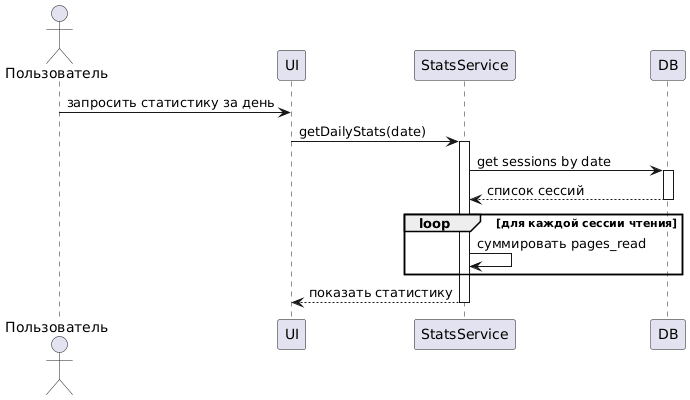

The diagram above was rendered by PlantUML. Its source (embedded in the PNG):
@startuml
actor Пользователь
participant UI
participant "StatsService" as Service
participant DB

Пользователь -> UI : запросить статистику за день
UI -> Service : getDailyStats(date)
activate Service

Service -> DB : get sessions by date
activate DB
DB --> Service : список сессий
deactivate DB

loop для каждой сессии чтения
  Service -> Service : суммировать pages_read
end

Service --> UI : показать статистику
deactivate Service
@enduml